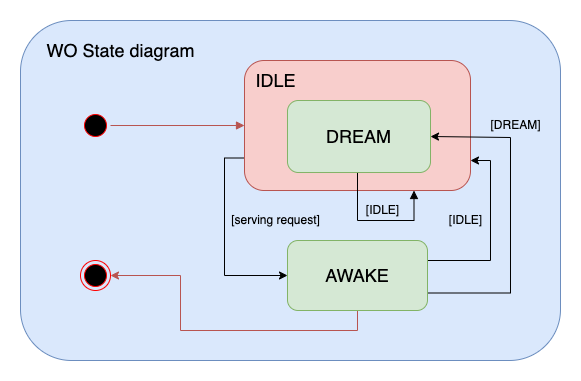

The diagram above was exported from draw.io. Its source (the exported page's mxGraphModel, read from the mxfile embedded in the PNG):
<mxGraphModel dx="982" dy="604" grid="1" gridSize="10" guides="1" tooltips="1" connect="1" arrows="1" fold="1" page="1" pageScale="1" pageWidth="827" pageHeight="1169" math="0" shadow="0">
  <root>
    <mxCell id="0" />
    <mxCell id="1" parent="0" />
    <mxCell id="2TEm0WwrG6xzriyalbCQ-1" value="" style="rounded=1;whiteSpace=wrap;html=1;fillColor=#dae8fc;strokeColor=#6c8ebf;" vertex="1" parent="1">
      <mxGeometry x="190" y="160" width="540" height="340" as="geometry" />
    </mxCell>
    <mxCell id="2TEm0WwrG6xzriyalbCQ-2" value="&lt;font style=&quot;font-size: 18px&quot;&gt;WO State diagram&lt;/font&gt;" style="text;html=1;align=center;verticalAlign=middle;resizable=0;points=[];autosize=1;strokeColor=none;" vertex="1" parent="1">
      <mxGeometry x="210" y="180" width="160" height="20" as="geometry" />
    </mxCell>
    <mxCell id="2TEm0WwrG6xzriyalbCQ-3" value="" style="ellipse;html=1;shape=startState;fillColor=#000000;strokeColor=#ff0000;" vertex="1" parent="1">
      <mxGeometry x="250" y="250" width="30" height="30" as="geometry" />
    </mxCell>
    <mxCell id="2TEm0WwrG6xzriyalbCQ-4" value="" style="edgeStyle=orthogonalEdgeStyle;html=1;verticalAlign=bottom;endArrow=block;strokeColor=#b85450;entryX=0;entryY=0.5;entryDx=0;entryDy=0;fillColor=#f8cecc;endFill=1;" edge="1" source="2TEm0WwrG6xzriyalbCQ-3" parent="1" target="2TEm0WwrG6xzriyalbCQ-5">
      <mxGeometry relative="1" as="geometry">
        <mxPoint x="265" y="320" as="targetPoint" />
      </mxGeometry>
    </mxCell>
    <mxCell id="2TEm0WwrG6xzriyalbCQ-12" style="edgeStyle=orthogonalEdgeStyle;rounded=0;orthogonalLoop=1;jettySize=auto;html=1;exitX=0;exitY=0.75;exitDx=0;exitDy=0;entryX=0;entryY=0.5;entryDx=0;entryDy=0;" edge="1" parent="1" source="2TEm0WwrG6xzriyalbCQ-5" target="2TEm0WwrG6xzriyalbCQ-8">
      <mxGeometry relative="1" as="geometry" />
    </mxCell>
    <mxCell id="2TEm0WwrG6xzriyalbCQ-5" value="" style="rounded=1;whiteSpace=wrap;html=1;fillColor=#f8cecc;strokeColor=#b85450;" vertex="1" parent="1">
      <mxGeometry x="414" y="200" width="226" height="130" as="geometry" />
    </mxCell>
    <mxCell id="2TEm0WwrG6xzriyalbCQ-6" value="&lt;font style=&quot;font-size: 18px&quot;&gt;IDLE&lt;/font&gt;" style="text;html=1;align=center;verticalAlign=middle;resizable=0;points=[];autosize=1;strokeColor=none;" vertex="1" parent="1">
      <mxGeometry x="415" y="210" width="60" height="20" as="geometry" />
    </mxCell>
    <mxCell id="2TEm0WwrG6xzriyalbCQ-10" style="edgeStyle=orthogonalEdgeStyle;rounded=0;orthogonalLoop=1;jettySize=auto;html=1;exitX=1;exitY=0.5;exitDx=0;exitDy=0;" edge="1" parent="1" source="2TEm0WwrG6xzriyalbCQ-8">
      <mxGeometry relative="1" as="geometry">
        <mxPoint x="640" y="300" as="targetPoint" />
        <Array as="points">
          <mxPoint x="597" y="400" />
          <mxPoint x="660" y="400" />
          <mxPoint x="660" y="300" />
        </Array>
      </mxGeometry>
    </mxCell>
    <mxCell id="2TEm0WwrG6xzriyalbCQ-13" style="edgeStyle=orthogonalEdgeStyle;rounded=0;orthogonalLoop=1;jettySize=auto;html=1;exitX=1;exitY=0.75;exitDx=0;exitDy=0;entryX=1;entryY=0.5;entryDx=0;entryDy=0;" edge="1" parent="1" source="2TEm0WwrG6xzriyalbCQ-8" target="2TEm0WwrG6xzriyalbCQ-9">
      <mxGeometry relative="1" as="geometry">
        <Array as="points">
          <mxPoint x="680" y="433" />
          <mxPoint x="680" y="277" />
        </Array>
      </mxGeometry>
    </mxCell>
    <mxCell id="2TEm0WwrG6xzriyalbCQ-17" style="edgeStyle=orthogonalEdgeStyle;rounded=0;orthogonalLoop=1;jettySize=auto;html=1;exitX=0.5;exitY=1;exitDx=0;exitDy=0;entryX=1;entryY=0.5;entryDx=0;entryDy=0;fillColor=#f8cecc;strokeColor=#b85450;" edge="1" parent="1" source="2TEm0WwrG6xzriyalbCQ-8" target="2TEm0WwrG6xzriyalbCQ-16">
      <mxGeometry relative="1" as="geometry">
        <Array as="points">
          <mxPoint x="527" y="470" />
          <mxPoint x="350" y="470" />
          <mxPoint x="350" y="415" />
        </Array>
      </mxGeometry>
    </mxCell>
    <mxCell id="2TEm0WwrG6xzriyalbCQ-8" value="&lt;font style=&quot;font-size: 18px&quot;&gt;AWAKE&lt;/font&gt;" style="rounded=1;whiteSpace=wrap;html=1;fillColor=#d5e8d4;strokeColor=#82b366;" vertex="1" parent="1">
      <mxGeometry x="457" y="380" width="140" height="70" as="geometry" />
    </mxCell>
    <mxCell id="2TEm0WwrG6xzriyalbCQ-20" style="edgeStyle=orthogonalEdgeStyle;rounded=0;orthogonalLoop=1;jettySize=auto;html=1;exitX=0.5;exitY=1;exitDx=0;exitDy=0;entryX=0.75;entryY=1;entryDx=0;entryDy=0;endArrow=block;endFill=1;" edge="1" parent="1" source="2TEm0WwrG6xzriyalbCQ-9" target="2TEm0WwrG6xzriyalbCQ-5">
      <mxGeometry relative="1" as="geometry">
        <Array as="points">
          <mxPoint x="527" y="360" />
          <mxPoint x="584" y="360" />
        </Array>
      </mxGeometry>
    </mxCell>
    <mxCell id="2TEm0WwrG6xzriyalbCQ-9" value="&lt;font style=&quot;font-size: 18px&quot;&gt;DREAM&lt;/font&gt;" style="rounded=1;whiteSpace=wrap;html=1;fillColor=#d5e8d4;strokeColor=#82b366;" vertex="1" parent="1">
      <mxGeometry x="457" y="240" width="143" height="72" as="geometry" />
    </mxCell>
    <mxCell id="2TEm0WwrG6xzriyalbCQ-11" value="[IDLE]" style="text;html=1;align=center;verticalAlign=middle;resizable=0;points=[];autosize=1;strokeColor=none;" vertex="1" parent="1">
      <mxGeometry x="610" y="350" width="50" height="20" as="geometry" />
    </mxCell>
    <mxCell id="2TEm0WwrG6xzriyalbCQ-14" value="[DREAM]" style="text;html=1;align=center;verticalAlign=middle;resizable=0;points=[];autosize=1;strokeColor=none;" vertex="1" parent="1">
      <mxGeometry x="650" y="255" width="70" height="20" as="geometry" />
    </mxCell>
    <mxCell id="2TEm0WwrG6xzriyalbCQ-15" value="[serving request]" style="text;html=1;align=center;verticalAlign=middle;resizable=0;points=[];autosize=1;strokeColor=none;" vertex="1" parent="1">
      <mxGeometry x="395" y="350" width="100" height="20" as="geometry" />
    </mxCell>
    <mxCell id="2TEm0WwrG6xzriyalbCQ-16" value="" style="ellipse;html=1;shape=endState;fillColor=#000000;strokeColor=#ff0000;" vertex="1" parent="1">
      <mxGeometry x="250" y="400" width="30" height="30" as="geometry" />
    </mxCell>
    <mxCell id="2TEm0WwrG6xzriyalbCQ-21" value="[IDLE]" style="text;html=1;align=center;verticalAlign=middle;resizable=0;points=[];autosize=1;strokeColor=none;" vertex="1" parent="1">
      <mxGeometry x="527" y="340" width="50" height="20" as="geometry" />
    </mxCell>
  </root>
</mxGraphModel>